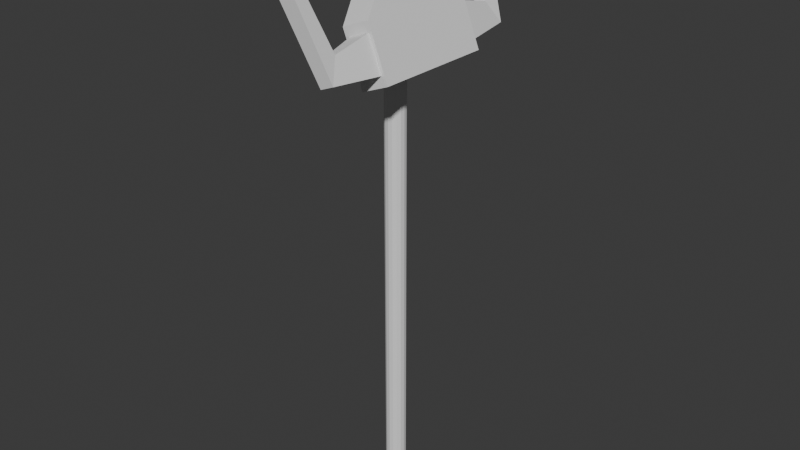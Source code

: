 # Source: FlightYoke.blend  (saved by Blender 4.1.24; exported with 4.5.12 LTS)
import bpy
from mathutils import Matrix  # noqa: F401  (used for matrix-valued properties, if any)

bpy.ops.wm.read_factory_settings(use_empty=True)
scene = bpy.context.scene
scene.name = 'Scene'

# ---- collections
col_collection = bpy.data.collections.new('Collection'); scene.collection.children.link(col_collection)

# ---- world
world_world = bpy.data.worlds.new('World'); scene.world = world_world
world_world.use_nodes = True; world_world.node_tree.nodes.clear()
_N = world_world.node_tree.nodes; _L = world_world.node_tree.links
n0 = _N.new('ShaderNodeOutputWorld'); n0.name = 'World Output'; n0.location = (300, 300)
n1 = _N.new('ShaderNodeBackground'); n1.name = 'Background'; n1.location = (10, 300)
n1.inputs[0].default_value = (0.05088, 0.05088, 0.05088, 1.0)
_L.new(n1.outputs[0], n0.inputs[0])
n0.is_active_output = True
world_world.color = (0.05088, 0.05088, 0.05088)
world_world.use_sun_shadow = False
world_world.sun_shadow_jitter_overblur = 0.0

# ---- meshes
me_cube_001 = bpy.data.meshes.new('Cube.001')
me_cube_001.from_pydata([(-0.006898, -0.8326, -0.6471), (-0.006898, -0.8326, 0.6471), (-0.006898, 0.8326, -0.6471), (-0.006898, 0.8326, 0.6471), (0.6819, -0.8326, -0.6471), (0.6819, -0.8326, 0.6471), (0.6819, 0.8326, -0.6471), (0.6819, 0.8326, 0.6471), (-0.7978, -1.001e-09, -0.8326), (-0.7978, -1.001e-09, 0.8326), (0.8674, -1.001e-09, -0.8326), (0.8674, -1.001e-09, 0.8326), (-0.7978, -0.4163, -0.8326), (0.8674, -0.4163, 0.8326), (-0.7978, -0.4163, 0.8326), (0.8674, -0.4163, -0.8326), (-0.7978, 0.4163, 0.8326), (0.8674, 0.4163, -0.8326), (-0.7978, 0.4163, -0.8326), (0.8674, 0.4163, 0.8326), (-0.1924, -0.8326, -0.8326), (-0.1924, -0.8326, 0.8326), (-0.1924, 0.8326, 0.8326), (-0.1924, 0.8326, -0.8326), (0.8674, 0.8326, -0.8326), (0.8674, 0.8326, 0.8326), (0.8674, -0.8326, 0.8326), (0.8674, -0.8326, -0.8326), (0.1452, -1.341, -0.3632), (0.1452, -1.341, 0.3632), (0.1452, 1.341, 0.3632), (0.1452, 1.341, -0.3632), (0.582, 1.516, -0.4103), (0.582, 1.516, 0.4103), (0.582, -1.516, 0.4103), (0.582, -1.516, -0.4103), (-0.9865, -1.532, -0.4149), (-0.9865, -1.532, 0.4149), (-0.9865, 1.532, 0.4149), (-0.9865, 1.532, -0.4149), (-1.251, 1.731, -0.4688), (-1.251, 1.731, 0.4688), (-1.251, -1.731, 0.4688), (-1.251, -1.731, -0.4688), (-1.533, -1.211, -0.328), (-1.533, -1.211, 0.328), (-1.533, 1.211, 0.328), (-1.533, 1.211, -0.328), (-1.742, 1.369, -0.3706), (-1.742, 1.369, 0.3706), (-1.742, -1.369, 0.3706), (-1.742, -1.369, -0.3706)], [], [(18, 16, 22, 23), (6, 2, 31, 32), (15, 13, 26, 27), (7, 6, 32, 33), (12, 15, 27, 20), (13, 14, 21, 26), (19, 16, 9, 11), (18, 17, 10, 8), (17, 19, 11, 10), (12, 14, 9, 8), (20, 21, 14, 12), (11, 9, 14, 13), (8, 10, 15, 12), (10, 11, 13, 15), (24, 25, 19, 17), (23, 24, 17, 18), (25, 22, 16, 19), (8, 9, 16, 18), (0, 1, 21, 20), (3, 2, 23, 22), (2, 6, 24, 23), (7, 3, 22, 25), (6, 7, 25, 24), (5, 4, 27, 26), (4, 0, 20, 27), (1, 5, 26, 21), (33, 32, 40, 41), (28, 35, 43, 36), (1, 0, 28, 29), (5, 1, 29, 34), (4, 5, 34, 35), (3, 7, 33, 30), (2, 3, 30, 31), (0, 4, 35, 28), (38, 41, 49, 46), (43, 42, 50, 51), (32, 31, 39, 40), (29, 28, 36, 37), (34, 29, 37, 42), (35, 34, 42, 43), (30, 33, 41, 38), (31, 30, 38, 39), (47, 46, 49, 48), (51, 50, 45, 44), (39, 38, 46, 47), (36, 43, 51, 44), (41, 40, 48, 49), (40, 39, 47, 48), (37, 36, 44, 45), (42, 37, 45, 50)])
_uv = me_cube_001.uv_layers.new(name='UVMap')
_uv.uv.foreach_set('vector', [0.375, 0.1875, 0.625, 0.1875, 0.625, 0.25, 0.375, 0.25, 0.4028, 0.4562, 0.4028, 0.2938, 0.4028, 0.2938, 0.4028, 0.4562, 0.375, 0.6875, 0.625, 0.6875, 0.625, 0.75, 0.375, 0.75, 0.5972, 0.4562, 0.4028, 0.4562, 0.4028, 0.4562, 0.5972, 0.4562, 0.125, 0.6875, 0.375, 0.6875, 0.375, 0.75, 0.125, 0.75, 0.625, 0.6875, 0.875, 0.6875, 0.875, 0.75, 0.625, 0.75, 0.625, 0.5625, 0.875, 0.5625, 0.875, 0.625, 0.625, 0.625, 0.125, 0.5625, 0.375, 0.5625, 0.375, 0.625, 0.125, 0.625, 0.375, 0.5625, 0.625, 0.5625, 0.625, 0.625, 0.375, 0.625, 0.375, 0.0625, 0.625, 0.0625, 0.625, 0.125, 0.375, 0.125, 0.375, 0.0, 0.625, 0.0, 0.625, 0.0625, 0.375, 0.0625, 0.625, 0.625, 0.875, 0.625, 0.875, 0.6875, 0.625, 0.6875, 0.125, 0.625, 0.375, 0.625, 0.375, 0.6875, 0.125, 0.6875, 0.375, 0.625, 0.625, 0.625, 0.625, 0.6875, 0.375, 0.6875, 0.375, 0.5, 0.625, 0.5, 0.625, 0.5625, 0.375, 0.5625, 0.125, 0.5, 0.375, 0.5, 0.375, 0.5625, 0.125, 0.5625, 0.625, 0.5, 0.875, 0.5, 0.875, 0.5625, 0.625, 0.5625, 0.375, 0.125, 0.625, 0.125, 0.625, 0.1875, 0.375, 0.1875, 0.4028, 0.9562, 0.5972, 0.9562, 0.625, 1.0, 0.375, 1.0, 0.5972, 0.2938, 0.4028, 0.2938, 0.375, 0.25, 0.625, 0.25, 0.4028, 0.2938, 0.4028, 0.4562, 0.375, 0.5, 0.375, 0.25, 0.5972, 0.4562, 0.5972, 0.2938, 0.625, 0.25, 0.625, 0.5, 0.4028, 0.4562, 0.5972, 0.4562, 0.625, 0.5, 0.375, 0.5, 0.5972, 0.7938, 0.4028, 0.7938, 0.375, 0.75, 0.625, 0.75, 0.4028, 0.7938, 0.4028, 0.9562, 0.375, 1.0, 0.375, 0.75, 0.5972, 0.9562, 0.5972, 0.7938, 0.625, 0.75, 0.625, 1.0, 0.5972, 0.4562, 0.4028, 0.4562, 0.4028, 0.4562, 0.5972, 0.4562, 0.4028, 0.9562, 0.4028, 0.7938, 0.4028, 0.7938, 0.4028, 0.9562, 0.5972, 0.9562, 0.4028, 0.9562, 0.4028, 0.9562, 0.5972, 0.9562, 0.5972, 0.7938, 0.5972, 0.9562, 0.5972, 0.9562, 0.5972, 0.7938, 0.4028, 0.7938, 0.5972, 0.7938, 0.5972, 0.7938, 0.4028, 0.7938, 0.5972, 0.2938, 0.5972, 0.4562, 0.5972, 0.4562, 0.5972, 0.2938, 0.4028, 0.2938, 0.5972, 0.2938, 0.5972, 0.2938, 0.4028, 0.2938, 0.4028, 0.9562, 0.4028, 0.7938, 0.4028, 0.7938, 0.4028, 0.9562, 0.5972, 0.2938, 0.5972, 0.4562, 0.5972, 0.4562, 0.5972, 0.2938, 0.4028, 0.7938, 0.5972, 0.7938, 0.5972, 0.7938, 0.4028, 0.7938, 0.4028, 0.4562, 0.4028, 0.2938, 0.4028, 0.2938, 0.4028, 0.4562, 0.5972, 0.9562, 0.4028, 0.9562, 0.4028, 0.9562, 0.5972, 0.9562, 0.5972, 0.7938, 0.5972, 0.9562, 0.5972, 0.9562, 0.5972, 0.7938, 0.4028, 0.7938, 0.5972, 0.7938, 0.5972, 0.7938, 0.4028, 0.7938, 0.5972, 0.2938, 0.5972, 0.4562, 0.5972, 0.4562, 0.5972, 0.2938, 0.4028, 0.2938, 0.5972, 0.2938, 0.5972, 0.2938, 0.4028, 0.2938, 0.4028, 0.2938, 0.5972, 0.2938, 0.5972, 0.4562, 0.4028, 0.4562, 0.4028, 0.7938, 0.5972, 0.7938, 0.5972, 0.9562, 0.4028, 0.9562, 0.4028, 0.2938, 0.5972, 0.2938, 0.5972, 0.2938, 0.4028, 0.2938, 0.4028, 0.9562, 0.4028, 0.7938, 0.4028, 0.7938, 0.4028, 0.9562, 0.5972, 0.4562, 0.4028, 0.4562, 0.4028, 0.4562, 0.5972, 0.4562, 0.4028, 0.4562, 0.4028, 0.2938, 0.4028, 0.2938, 0.4028, 0.4562, 0.5972, 0.9562, 0.4028, 0.9562, 0.4028, 0.9562, 0.5972, 0.9562, 0.5972, 0.7938, 0.5972, 0.9562, 0.5972, 0.9562, 0.5972, 0.7938])
me_cube_001.update()
me_cylinder = bpy.data.meshes.new('Cylinder')
me_cylinder.from_pydata([(0.0, 1.0, 2.384e-07), (0.0, 1.0, 2.0), (0.3827, 0.9239, 2.384e-07), (0.3827, 0.9239, 2.0), (0.7071, 0.7071, 2.384e-07), (0.7071, 0.7071, 2.0), (0.9239, 0.3827, 2.384e-07), (0.9239, 0.3827, 2.0), (1.0, 4.707e-09, 2.384e-07), (1.0, 4.707e-09, 2.0), (0.9239, -0.3827, 2.384e-07), (0.9239, -0.3827, 2.0), (0.7071, -0.7071, 2.384e-07), (0.7071, -0.7071, 2.0), (0.3827, -0.9239, 2.384e-07), (0.3827, -0.9239, 2.0), (0.0, -1.0, 2.384e-07), (0.0, -1.0, 2.0), (-0.3827, -0.9239, 2.384e-07), (-0.3827, -0.9239, 2.0), (-0.7071, -0.7071, 2.384e-07), (-0.7071, -0.7071, 2.0), (-0.9239, -0.3827, 2.384e-07), (-0.9239, -0.3827, 2.0), (-1.0, 4.707e-09, 2.384e-07), (-1.0, 4.707e-09, 2.0), (-0.9239, 0.3827, 2.384e-07), (-0.9239, 0.3827, 2.0), (-0.7071, 0.7071, 2.384e-07), (-0.7071, 0.7071, 2.0), (-0.3827, 0.9239, 2.384e-07), (-0.3827, 0.9239, 2.0)], [], [(0, 1, 3, 2), (2, 3, 5, 4), (4, 5, 7, 6), (6, 7, 9, 8), (8, 9, 11, 10), (10, 11, 13, 12), (12, 13, 15, 14), (14, 15, 17, 16), (16, 17, 19, 18), (18, 19, 21, 20), (20, 21, 23, 22), (22, 23, 25, 24), (24, 25, 27, 26), (26, 27, 29, 28), (3, 1, 31, 29, 27, 25, 23, 21, 19, 17, 15, 13, 11, 9, 7, 5), (28, 29, 31, 30), (30, 31, 1, 0), (0, 2, 4, 6, 8, 10, 12, 14, 16, 18, 20, 22, 24, 26, 28, 30)])
_uv = me_cylinder.uv_layers.new(name='UVMap')
_uv.uv.foreach_set('vector', [1.0, 0.5, 1.0, 1.0, 0.9375, 1.0, 0.9375, 0.5, 0.9375, 0.5, 0.9375, 1.0, 0.875, 1.0, 0.875, 0.5, 0.875, 0.5, 0.875, 1.0, 0.8125, 1.0, 0.8125, 0.5, 0.8125, 0.5, 0.8125, 1.0, 0.75, 1.0, 0.75, 0.5, 0.75, 0.5, 0.75, 1.0, 0.6875, 1.0, 0.6875, 0.5, 0.6875, 0.5, 0.6875, 1.0, 0.625, 1.0, 0.625, 0.5, 0.625, 0.5, 0.625, 1.0, 0.5625, 1.0, 0.5625, 0.5, 0.5625, 0.5, 0.5625, 1.0, 0.5, 1.0, 0.5, 0.5, 0.5, 0.5, 0.5, 1.0, 0.4375, 1.0, 0.4375, 0.5, 0.4375, 0.5, 0.4375, 1.0, 0.375, 1.0, 0.375, 0.5, 0.375, 0.5, 0.375, 1.0, 0.3125, 1.0, 0.3125, 0.5, 0.3125, 0.5, 0.3125, 1.0, 0.25, 1.0, 0.25, 0.5, 0.25, 0.5, 0.25, 1.0, 0.1875, 1.0, 0.1875, 0.5, 0.1875, 0.5, 0.1875, 1.0, 0.125, 1.0, 0.125, 0.5, 0.3418, 0.4717, 0.25, 0.49, 0.1582, 0.4717, 0.08029, 0.4197, 0.02827, 0.3418, 0.01, 0.25, 0.02827, 0.1582, 0.08029, 0.08029, 0.1582, 0.02827, 0.25, 0.01, 0.3418, 0.02827, 0.4197, 0.08029, 0.4717, 0.1582, 0.49, 0.25, 0.4717, 0.3418, 0.4197, 0.4197, 0.125, 0.5, 0.125, 1.0, 0.0625, 1.0, 0.0625, 0.5, 0.0625, 0.5, 0.0625, 1.0, 0.0, 1.0, 0.0, 0.5, 0.75, 0.49, 0.8418, 0.4717, 0.9197, 0.4197, 0.9717, 0.3418, 0.99, 0.25, 0.9717, 0.1582, 0.9197, 0.08029, 0.8418, 0.02827, 0.75, 0.01, 0.6582, 0.02827, 0.5803, 0.08029, 0.5283, 0.1582, 0.51, 0.25, 0.5283, 0.3418, 0.5803, 0.4197, 0.6582, 0.4717])
me_cylinder.update()

# ---- objects
ob_cube = bpy.data.objects.new('Cube', me_cube_001)
ob_cylinder = bpy.data.objects.new('Cylinder', me_cylinder)

# ---- transforms, parenting, visibility, modifiers, constraints
ob_cube.location = (0.0, 0.0, 0.0)
ob_cube.rotation_euler = (0.0, 1.194, 0.0)
ob_cube.scale = (1.0, 1.424, 0.339)
ob_cylinder.location = (-0.261, -9.313e-10, -9.335)
ob_cylinder.scale = (0.1979, 0.1979, 4.664)

# ---- collection membership
col_collection.objects.link(ob_cube)
col_collection.objects.link(ob_cylinder)

# ---- scene / render settings (as saved in the file)
scene.frame_start = 1; scene.frame_end = 250; scene.frame_set(1)
scene.render.engine = 'CYCLES'
scene.cycles.sampling_pattern = 'TABULATED_SOBOL'
scene.eevee.ray_tracing_options.trace_max_roughness = 0.0
bpy.context.view_layer.update()

# ---- added for rendering (the .blend has no active camera and no usable light): camera, sun
cam_auto = bpy.data.cameras.new('AutoCamera')
cam_auto.lens = 50.0
cam_auto.sensor_width = 36.0
cam_auto.clip_end = 1000.0
ob_auto_camera = bpy.data.objects.new('AutoCamera', cam_auto)
scene.collection.objects.link(ob_auto_camera)
ob_auto_camera.location = (11.1255, -13.5437, 5.22341)
ob_auto_camera.rotation_euler = (1.09748, -7.21219e-08, 0.694738)
scene.camera = ob_auto_camera
light_auto_sun = bpy.data.lights.new('AutoSun', 'SUN')
light_auto_sun.energy = 3.0
light_auto_sun.angle = 0.0523599
ob_auto_sun = bpy.data.objects.new('AutoSun', light_auto_sun)
scene.collection.objects.link(ob_auto_sun)
ob_auto_sun.rotation_euler = (0.872665, 0.174533, 0.523599)
bpy.context.view_layer.update()
